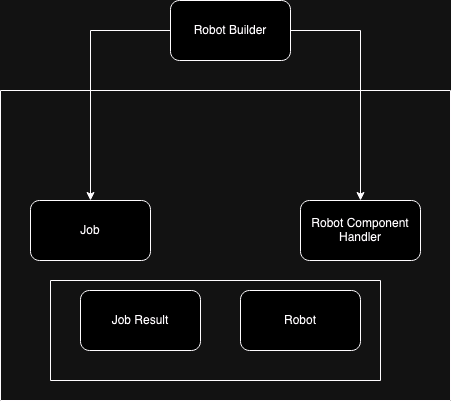

The diagram above was exported from draw.io. Its source (the exported page's mxGraphModel, read from the mxfile embedded in the PNG):
<mxGraphModel dx="701" dy="570" grid="1" gridSize="10" guides="1" tooltips="1" connect="1" arrows="1" fold="1" page="1" pageScale="1" pageWidth="850" pageHeight="1100" math="0" shadow="0">
  <root>
    <mxCell id="0" />
    <mxCell id="1" parent="0" />
    <mxCell id="5IwnNEI95P0YYGXj5pNG-7" style="edgeStyle=orthogonalEdgeStyle;rounded=0;orthogonalLoop=1;jettySize=auto;html=1;" edge="1" parent="1" source="5IwnNEI95P0YYGXj5pNG-1" target="5IwnNEI95P0YYGXj5pNG-3">
      <mxGeometry relative="1" as="geometry" />
    </mxCell>
    <mxCell id="5IwnNEI95P0YYGXj5pNG-8" style="edgeStyle=orthogonalEdgeStyle;rounded=0;orthogonalLoop=1;jettySize=auto;html=1;" edge="1" parent="1" source="5IwnNEI95P0YYGXj5pNG-1" target="5IwnNEI95P0YYGXj5pNG-5">
      <mxGeometry relative="1" as="geometry" />
    </mxCell>
    <mxCell id="5IwnNEI95P0YYGXj5pNG-1" value="Robot Builder" style="rounded=1;whiteSpace=wrap;html=1;" vertex="1" parent="1">
      <mxGeometry x="320" y="60" width="120" height="60" as="geometry" />
    </mxCell>
    <mxCell id="5IwnNEI95P0YYGXj5pNG-6" value="" style="swimlane;startSize=0;" vertex="1" parent="1">
      <mxGeometry x="150" y="150" width="450" height="310" as="geometry" />
    </mxCell>
    <mxCell id="5IwnNEI95P0YYGXj5pNG-3" value="Job" style="rounded=1;whiteSpace=wrap;html=1;" vertex="1" parent="5IwnNEI95P0YYGXj5pNG-6">
      <mxGeometry x="30" y="110" width="120" height="60" as="geometry" />
    </mxCell>
    <mxCell id="5IwnNEI95P0YYGXj5pNG-5" value="&lt;div&gt;Robot Component&lt;/div&gt;&lt;div&gt;Handler&lt;br&gt;&lt;/div&gt;" style="rounded=1;whiteSpace=wrap;html=1;" vertex="1" parent="5IwnNEI95P0YYGXj5pNG-6">
      <mxGeometry x="300" y="110" width="120" height="60" as="geometry" />
    </mxCell>
    <mxCell id="5IwnNEI95P0YYGXj5pNG-4" value="Robot" style="rounded=1;whiteSpace=wrap;html=1;" vertex="1" parent="5IwnNEI95P0YYGXj5pNG-6">
      <mxGeometry x="240" y="200" width="120" height="60" as="geometry" />
    </mxCell>
    <mxCell id="5IwnNEI95P0YYGXj5pNG-2" value="Job Result" style="rounded=1;whiteSpace=wrap;html=1;" vertex="1" parent="5IwnNEI95P0YYGXj5pNG-6">
      <mxGeometry x="80" y="200" width="120" height="60" as="geometry" />
    </mxCell>
    <mxCell id="5IwnNEI95P0YYGXj5pNG-9" value="" style="swimlane;startSize=0;" vertex="1" parent="5IwnNEI95P0YYGXj5pNG-6">
      <mxGeometry x="50" y="190" width="330" height="100" as="geometry" />
    </mxCell>
  </root>
</mxGraphModel>